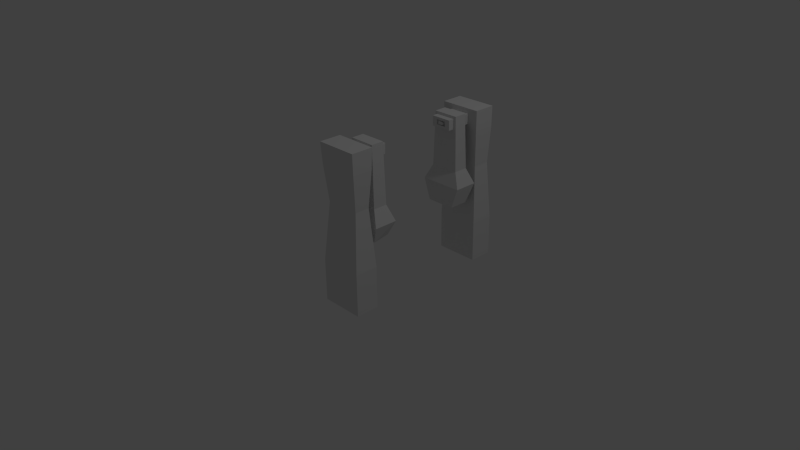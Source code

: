 # Source: HurakanV1.blend  (saved by Blender 2.72.0; exported with 4.5.12 LTS)
import bpy
from mathutils import Matrix  # noqa: F401  (used for matrix-valued properties, if any)

bpy.ops.wm.read_factory_settings(use_empty=True)
scene = bpy.context.scene
scene.name = 'Scene'

# ---- collections
col_collection_1 = bpy.data.collections.new('Collection 1'); scene.collection.children.link(col_collection_1)

# ---- materials (node trees are filled in below, after node groups)
mat_material = bpy.data.materials.new('Material')
mat_material.alpha_threshold = 0.0
mat_material.use_transparent_shadow = False
mat_material.roughness = 0.5
mat_material.line_color = (0.0, 0.0, 0.0, 1.0)

# ---- material node trees

# ---- world
world_world = bpy.data.worlds.new('World'); scene.world = world_world
world_world.color = (0.05088, 0.05088, 0.05088)
world_world.use_sun_shadow = False
world_world.sun_shadow_jitter_overblur = 0.0
world_world.cycles.sampling_method = 'MANUAL'
world_world.cycles.sample_map_resolution = 256

# ---- cameras
cam_camera = bpy.data.cameras.new('Camera')
cam_camera.clip_end = 100.0
cam_camera.lens = 35.0
cam_camera.sensor_width = 32.0
cam_camera.sensor_height = 18.0
cam_camera.ortho_scale = 7.314
cam_camera.dof.focus_distance = 0.0
cam_camera.dof.aperture_fstop = 128.0

# ---- lights
light_lamp = bpy.data.lights.new('Lamp', 'POINT')
light_lamp.transmission_factor = 0.0
light_lamp.cutoff_distance = 30.0
light_lamp.energy = 100.0
light_lamp.shadow_buffer_clip_start = 1.001
light_lamp.shadow_soft_size = 0.1
light_lamp.shadow_maximum_resolution = 0.006
light_lamp.use_absolute_resolution = True
light_lamp.cycles.use_multiple_importance_sampling = False

# ---- meshes
me_cube_004 = bpy.data.meshes.new('Cube.004')
me_cube_004.from_pydata([(-0.3016, -0.0467, -0.7331), (-0.3016, 0.9245, -0.7331), (0.4197, 0.9245, -0.7331), (0.4197, -0.0467, -0.7331), (-0.09524, -0.0467, -0.4493), (-0.09524, 0.9245, -0.4493), (0.1999, 0.9245, -0.4521), (0.1999, -0.0467, -0.4521), (0.4197, 0.9245, -0.4516), (0.4197, -0.0467, -0.4516), (0.1681, -0.0467, -0.1701), (0.18, 0.9245, -0.1701), (-0.06677, -0.0467, -0.1701), (-0.06082, 0.9245, -0.1701), (-0.3016, -0.0467, -0.4516), (-0.3016, 0.9245, -0.4516)], [], [(14, 15, 1, 0), (5, 13, 11, 6, 8, 2, 1, 15), (8, 9, 3, 2), (7, 10, 12, 4, 14, 0, 3, 9), (0, 1, 2, 3), (7, 6, 11, 10), (6, 7, 9, 8), (10, 11, 13, 12), (12, 13, 5, 4), (4, 5, 15, 14)])
me_cube_004.use_remesh_preserve_volume = False
me_cube_004.use_remesh_preserve_attributes = False
me_cube_004.use_mirror_vertex_groups = False
me_cube_004.update()
me_cube_003 = bpy.data.meshes.new('Cube.003')
me_cube_003.from_pydata([(0.8882, 0.9298, 0.2582), (0.8882, 0.771, 0.2582), (0.5628, 0.771, 0.2582), (0.5628, 0.9298, 0.2582), (0.8627, 0.9929, -0.9033), (0.9085, 0.7507, -0.9035), (0.5425, 0.7507, -0.9035), (0.5882, 0.9929, -0.9033), (0.9101, 0.9413, -0.4917), (0.9101, 0.7595, -0.4917), (0.5409, 0.7595, -0.4917), (0.5409, 0.9413, -0.4917), (1.0, 1.0, -0.6837), (1.0, 0.7008, -0.6837), (0.451, 0.7008, -0.6837), (0.451, 1.0, -0.6837)], [], [(0, 3, 2, 1), (8, 0, 1, 9), (9, 1, 2, 10), (10, 2, 3, 11), (0, 8, 11, 3), (4, 5, 6, 7), (12, 13, 5, 4), (13, 14, 6, 5), (14, 15, 7, 6), (12, 15, 11, 8), (8, 9, 13, 12), (9, 10, 14, 13), (10, 11, 15, 14), (4, 7, 15, 12)])
me_cube_003.materials.append(mat_material)
me_cube_003.use_remesh_preserve_volume = False
me_cube_003.use_remesh_preserve_attributes = False
me_cube_003.use_mirror_vertex_groups = False
me_cube_003.update()
me_cube_002 = bpy.data.meshes.new('Cube.002')
me_cube_002.from_pydata([(0.8882, 0.9298, 0.1915), (0.8882, 0.771, 0.1915), (0.5628, 0.771, 0.1915), (0.5628, 0.9298, 0.1915), (0.9085, 0.9501, -0.9471), (0.9085, 0.7018, -0.9471), (0.5425, 0.7018, -0.9471), (0.5425, 0.9501, -0.9471), (0.9101, 0.9413, -0.4935), (0.9101, 0.7595, -0.4935), (0.5409, 0.7595, -0.4935), (0.5409, 0.9413, -0.4935), (1.0, 1.0, -0.6824), (1.0, 0.7008, -0.6824), (0.451, 0.7008, -0.6824), (0.451, 1.0, -0.6824)], [], [(0, 3, 2, 1), (8, 0, 1, 9), (9, 1, 2, 10), (10, 2, 3, 11), (0, 8, 11, 3), (4, 5, 6, 7), (12, 13, 5, 4), (13, 14, 6, 5), (14, 15, 7, 6), (12, 15, 11, 8), (8, 9, 13, 12), (9, 10, 14, 13), (10, 11, 15, 14), (4, 7, 15, 12)])
me_cube_002.materials.append(mat_material)
me_cube_002.use_remesh_preserve_volume = False
me_cube_002.use_remesh_preserve_attributes = False
me_cube_002.use_mirror_vertex_groups = False
me_cube_002.update()
me_cube_001 = bpy.data.meshes.new('Cube.001')
me_cube_001.from_pydata([(0.9888, 0.9889, 0.9689), (0.9888, 0.7121, 0.9691), (0.4621, 0.7121, 0.9691), (0.4622, 0.9889, 0.9689), (1.0, 1.0, -1.0), (1.0, 0.7008, -1.0), (0.451, 0.7008, -1.0), (0.451, 1.0, -1.0), (1.0, 1.0, -0.4703), (1.0, 0.7008, -0.4703), (0.451, 0.7008, -0.4703), (0.451, 1.0, -0.4703), (0.9445, 0.9554, 0.2544), (0.944, 0.7677, 0.2544), (0.507, 0.7677, 0.2544), (0.5064, 0.9554, 0.2544), (0.9796, 0.9836, 0.7131), (0.9794, 0.7254, 0.7131), (0.4715, 0.7254, 0.7131), (0.4713, 0.9836, 0.7131), (0.975, 0.9799, 0.6519), (0.9747, 0.731, 0.6519), (0.4763, 0.731, 0.6519), (0.476, 0.9799, 0.6519), (0.9842, 0.9863, 0.841), (0.4667, 0.9863, 0.841), (0.7255, 0.9889, 0.9689), (0.7255, 0.9836, 0.7131), (0.9865, 0.9876, 0.9049), (0.4645, 0.9876, 0.9049), (0.5938, 0.9889, 0.9689), (0.5984, 0.9836, 0.7131), (0.9819, 0.9849, 0.777), (0.469, 0.9849, 0.777), (0.8571, 0.9889, 0.9689), (0.8526, 0.9836, 0.7131), (0.5961, 0.9863, 0.841), (0.8548, 0.9863, 0.841), (0.7255, 0.9876, 0.9049), (0.7255, 0.9849, 0.777), (0.5973, 0.9849, 0.777), (0.595, 0.9876, 0.9049), (0.856, 0.9876, 0.9049), (0.8537, 0.9849, 0.777), (0.6614, 0.9849, 0.777), (0.5967, 0.9856, 0.809), (0.6602, 0.9876, 0.9049), (0.5955, 0.9869, 0.873), (0.7907, 0.9876, 0.9049), (0.8554, 0.9869, 0.873), (0.7896, 0.9849, 0.777), (0.8543, 0.9856, 0.809), (0.5961, 1.297, 0.8346), (0.8548, 1.297, 0.8346), (0.7255, 1.298, 0.8986), (0.7255, 1.295, 0.7707), (0.5973, 1.295, 0.7707), (0.595, 1.298, 0.8986), (0.856, 1.298, 0.8986), (0.8537, 1.295, 0.7707), (0.7902, 1.297, 0.8346), (0.7255, 1.296, 0.8026), (0.6608, 1.297, 0.8346), (0.7255, 1.297, 0.8666), (0.6614, 1.295, 0.7707), (0.5967, 1.296, 0.8026), (0.6602, 1.298, 0.8986), (0.5955, 1.297, 0.8666), (0.7907, 1.298, 0.8986), (0.8554, 1.297, 0.8666), (0.7896, 1.295, 0.7707), (0.8543, 1.296, 0.8026), (0.7905, 1.297, 0.8666), (0.6611, 1.296, 0.8026), (0.6605, 1.297, 0.8666), (0.7899, 1.296, 0.8026), (0.758, 1.297, 0.8666), (0.7903, 1.297, 0.8506), (0.6933, 1.296, 0.8026), (0.6609, 1.296, 0.8186), (0.693, 1.297, 0.8666), (0.6607, 1.297, 0.8506), (0.7577, 1.296, 0.8026), (0.79, 1.296, 0.8186), (0.7902, 1.272, 0.8351), (0.7255, 1.271, 0.8031), (0.6608, 1.272, 0.8351), (0.7255, 1.273, 0.8671), (0.7905, 1.273, 0.8671), (0.6611, 1.271, 0.8031), (0.6605, 1.273, 0.8671), (0.7899, 1.271, 0.8031), (0.7578, 1.272, 0.8351), (0.7255, 1.272, 0.8191), (0.6931, 1.272, 0.8351), (0.7255, 1.272, 0.8511), (0.758, 1.273, 0.8671), (0.7903, 1.272, 0.8511), (0.6933, 1.271, 0.8031), (0.6609, 1.272, 0.8191), (0.693, 1.273, 0.8671), (0.6607, 1.272, 0.8511), (0.7577, 1.271, 0.8031), (0.79, 1.272, 0.8191), (0.7579, 1.272, 0.8511), (0.6932, 1.272, 0.8191), (0.6931, 1.272, 0.8511), (0.7578, 1.272, 0.8191), (0.7255, 1.308, 0.8344), (0.7578, 1.308, 0.8344), (0.7255, 1.308, 0.8184), (0.6931, 1.308, 0.8344), (0.7255, 1.308, 0.8504), (0.7579, 1.308, 0.8504), (0.6932, 1.308, 0.8184), (0.6931, 1.308, 0.8504), (0.7578, 1.308, 0.8184)], [], [(0, 34, 26, 30, 3, 2, 1), (16, 32, 24, 28, 0, 1, 17), (17, 1, 2, 18), (18, 2, 3, 29, 25, 33, 19), (12, 8, 11, 15), (4, 5, 6, 7), (8, 9, 5, 4), (9, 10, 6, 5), (10, 11, 7, 6), (4, 7, 11, 8), (8, 12, 13, 9), (9, 13, 14, 10), (10, 14, 15, 11), (20, 12, 15, 23), (20, 16, 17, 21), (21, 17, 18, 22), (22, 18, 19, 23), (40, 31, 19, 33), (16, 20, 23, 19, 31, 27, 35), (12, 20, 21, 13), (13, 21, 22, 14), (14, 22, 23, 15), (41, 47, 36, 25, 29), (46, 38, 54, 66), (43, 35, 27, 39, 50), (36, 45, 40, 33, 25), (42, 49, 69, 58), (39, 27, 31, 40, 44), (30, 41, 29, 3), (26, 38, 46, 41, 30), (48, 42, 58, 68), (34, 42, 48, 38, 26), (0, 28, 42, 34), (28, 24, 37, 49, 42), (45, 36, 52, 65), (24, 32, 43, 51, 37), (32, 16, 35, 43), (43, 50, 70, 59), (38, 48, 68, 54), (40, 45, 65, 56), (36, 47, 67, 52), (50, 39, 55, 70), (44, 40, 56, 64), (49, 37, 53, 69), (37, 51, 71, 53), (51, 43, 59, 71), (41, 46, 66, 57), (47, 41, 57, 67), (39, 44, 64, 55), (79, 62, 86, 99), (73, 64, 56, 65), (74, 81, 62, 52, 67), (75, 70, 55, 61, 82), (68, 72, 76, 63, 54), (58, 69, 72, 68), (69, 53, 60, 77, 72), (62, 79, 73, 65, 52), (77, 60, 84, 97), (61, 55, 64, 73, 78), (66, 74, 67, 57), (54, 63, 80, 74, 66), (73, 79, 99, 89), (82, 61, 85, 102), (53, 71, 75, 83, 60), (71, 59, 70, 75), (62, 81, 101, 86), (60, 83, 103, 84), (72, 77, 97, 88), (83, 75, 91, 103), (78, 73, 89, 98), (76, 72, 88, 96), (74, 80, 100, 90), (61, 78, 98, 85), (81, 74, 90, 101), (63, 76, 96, 87), (80, 63, 87, 100), (75, 82, 102, 91), (106, 95, 112, 115), (105, 98, 89, 99), (106, 94, 86, 101), (107, 102, 85, 93), (96, 104, 95, 87), (88, 97, 104, 96), (97, 84, 92, 104), (94, 105, 99, 86), (94, 106, 115, 111), (93, 85, 98, 105), (100, 106, 101, 90), (87, 95, 106, 100), (107, 93, 110, 116), (92, 107, 116, 109), (84, 103, 107, 92), (103, 91, 102, 107), (113, 109, 108, 112), (108, 110, 114, 111), (112, 108, 111, 115), (109, 116, 110, 108), (105, 94, 111, 114), (93, 105, 114, 110), (104, 92, 109, 113), (95, 104, 113, 112)])
me_cube_001.materials.append(mat_material)
me_cube_001.use_remesh_preserve_volume = False
me_cube_001.use_remesh_preserve_attributes = False
me_cube_001.use_mirror_vertex_groups = False
me_cube_001.update()
me_cube = bpy.data.meshes.new('Cube')
me_cube.from_pydata([(0.9889, 0.9889, 0.9695), (0.9889, 0.7119, 0.9695), (0.4621, 0.7119, 0.9695), (0.4621, 0.9889, 0.9695), (1.0, 1.0, -1.0), (1.0, 0.7008, -1.0), (0.451, 0.7008, -1.0), (0.451, 1.0, -1.0), (1.0, 1.0, -0.4825), (1.0, 0.7008, -0.4825), (0.451, 0.7008, -0.4825), (0.451, 1.0, -0.4825), (0.9602, 0.9602, 0.2487), (0.9602, 0.7406, 0.2487), (0.4908, 0.7406, 0.2487), (0.4908, 0.9602, 0.2487), (0.9856, 0.9856, 0.7157), (0.9856, 0.7152, 0.7157), (0.4653, 0.7152, 0.7157), (0.4653, 0.9856, 0.7157), (0.982, 0.982, 0.6492), (0.982, 0.7188, 0.6492), (0.469, 0.7188, 0.6492), (0.469, 0.982, 0.6492), (0.9873, 0.7136, 0.8426), (0.4637, 0.7136, 0.8426), (0.7255, 0.7119, 0.9695), (0.7255, 0.7152, 0.7157), (0.7582, 0.4138, 0.8387), (0.9881, 0.7127, 0.9061), (0.4629, 0.7127, 0.9061), (0.5938, 0.7119, 0.9695), (0.5954, 0.7152, 0.7157), (0.9864, 0.7144, 0.7792), (0.4645, 0.7144, 0.7792), (0.8572, 0.7119, 0.9695), (0.8555, 0.7152, 0.7157), (0.5946, 0.7136, 0.8426), (0.8564, 0.7136, 0.8426), (0.7255, 0.7144, 0.7792), (0.7255, 0.7127, 0.9061), (0.5942, 0.7127, 0.9061), (0.595, 0.7144, 0.7792), (0.856, 0.7144, 0.7792), (0.8568, 0.7127, 0.9061), (0.7909, 0.3861, 0.8384), (0.5946, 0.7136, 0.8426), (0.8564, 0.7136, 0.8426), (0.7255, 0.7144, 0.7792), (0.7255, 0.7127, 0.9061), (0.5942, 0.7127, 0.9061), (0.595, 0.7144, 0.7792), (0.856, 0.7144, 0.7792), (0.8568, 0.7127, 0.9061), (0.5946, 0.3861, 0.8384), (0.8564, 0.3861, 0.8384), (0.7255, 0.3869, 0.7749), (0.7255, 0.3852, 0.9018), (0.5942, 0.3852, 0.9018), (0.595, 0.3869, 0.7749), (0.856, 0.3869, 0.7749), (0.8568, 0.3852, 0.9018), (0.7255, 0.3856, 0.8701), (0.66, 0.3861, 0.8384), (0.7255, 0.3865, 0.8066), (0.6598, 0.3852, 0.9018), (0.5944, 0.3856, 0.8701), (0.6602, 0.3869, 0.7749), (0.5948, 0.3865, 0.8066), (0.7907, 0.3869, 0.7749), (0.8562, 0.3865, 0.8066), (0.7911, 0.3852, 0.9018), (0.8566, 0.3856, 0.8701), (0.7908, 0.3865, 0.8066), (0.6599, 0.3856, 0.8701), (0.6601, 0.3865, 0.8066), (0.791, 0.3856, 0.8701), (0.7909, 0.4138, 0.8387), (0.7255, 0.4134, 0.8704), (0.66, 0.4138, 0.8387), (0.7255, 0.4142, 0.807), (0.7908, 0.4142, 0.807), (0.6599, 0.4134, 0.8704), (0.6601, 0.4142, 0.807), (0.791, 0.4134, 0.8704), (0.7255, 0.4136, 0.8546), (0.6928, 0.4138, 0.8387), (0.7255, 0.414, 0.8229), (0.7582, 0.4142, 0.807), (0.7909, 0.414, 0.8229), (0.6927, 0.4134, 0.8704), (0.66, 0.4136, 0.8546), (0.6928, 0.4142, 0.807), (0.6601, 0.414, 0.8229), (0.7583, 0.4134, 0.8704), (0.791, 0.4136, 0.8546), (0.7582, 0.414, 0.8229), (0.6927, 0.4136, 0.8546), (0.6928, 0.414, 0.8229), (0.7582, 0.4136, 0.8546), (0.7582, 0.3758, 0.8382), (0.7255, 0.3758, 0.8382), (0.7255, 0.3756, 0.8541), (0.6928, 0.3758, 0.8382), (0.7255, 0.376, 0.8224), (0.7582, 0.376, 0.8224), (0.6927, 0.3756, 0.8541), (0.6928, 0.376, 0.8224), (0.7582, 0.3756, 0.8541)], [], [(0, 3, 2, 31, 26, 35, 1), (16, 0, 1, 29, 24, 33, 17), (41, 31, 2, 30), (18, 34, 25, 30, 2, 3, 19), (12, 8, 11, 15), (4, 5, 6, 7), (8, 9, 5, 4), (9, 10, 6, 5), (10, 11, 7, 6), (4, 7, 11, 8), (8, 12, 13, 9), (9, 13, 14, 10), (10, 14, 15, 11), (20, 12, 15, 23), (20, 16, 17, 21), (21, 17, 36, 27, 32, 18, 22), (22, 18, 19, 23), (0, 16, 19, 3), (16, 20, 23, 19), (12, 20, 21, 13), (13, 21, 22, 14), (14, 22, 23, 15), (42, 37, 25, 34), (39, 43, 52, 48), (44, 35, 26, 40), (37, 41, 30, 25), (43, 38, 47, 52), (40, 26, 31, 41), (32, 42, 34, 18), (27, 39, 42, 32), (44, 40, 49, 53), (36, 43, 39, 27), (17, 33, 43, 36), (33, 24, 38, 43), (38, 44, 53, 47), (24, 29, 44, 38), (29, 1, 35, 44), (48, 52, 60, 69, 56), (52, 47, 55, 70, 60), (53, 49, 57, 71, 61), (47, 53, 61, 72, 55), (37, 42, 51, 46), (42, 39, 48, 51), (41, 37, 46, 50), (40, 41, 50, 49), (75, 64, 80, 92, 83), (74, 65, 58, 66), (75, 63, 54, 68), (76, 71, 57, 62), (46, 51, 59, 68, 54), (51, 48, 56, 67, 59), (50, 46, 54, 66, 58), (49, 50, 58, 65, 57), (69, 73, 64, 56), (60, 70, 73, 69), (70, 55, 45, 73), (63, 74, 66, 54), (63, 75, 83, 93, 79), (62, 57, 65, 74), (67, 75, 68, 59), (56, 64, 75, 67), (76, 62, 78, 94, 84), (45, 76, 84, 95, 77), (55, 72, 76, 45), (72, 61, 71, 76), (98, 87, 104, 107), (97, 90, 82, 91), (98, 86, 79, 93), (99, 94, 78, 85), (74, 63, 79, 91, 82), (62, 74, 82, 90, 78), (73, 45, 77, 89, 81), (64, 73, 81, 88, 80), (88, 96, 87, 80), (81, 89, 96, 88), (89, 77, 28, 96), (86, 97, 91, 79), (86, 98, 107, 103), (85, 78, 90, 97), (92, 98, 93, 83), (80, 87, 98, 92), (99, 85, 102, 108), (28, 99, 108, 100), (77, 95, 99, 28), (95, 84, 94, 99), (105, 100, 101, 104), (101, 102, 106, 103), (104, 101, 103, 107), (100, 108, 102, 101), (97, 86, 103, 106), (85, 97, 106, 102), (96, 28, 100, 105), (87, 96, 105, 104)])
me_cube.materials.append(mat_material)
me_cube.use_remesh_preserve_volume = False
me_cube.use_remesh_preserve_attributes = False
me_cube.use_mirror_vertex_groups = False
me_cube.update()
arm_armature_004 = bpy.data.armatures.new('Armature.004')  # bones are not reproduced

# ---- objects
ob_armature = bpy.data.objects.new('Armature', arm_armature_004)
ob_cube = bpy.data.objects.new('Cube', me_cube_004)
ob_cube_002 = bpy.data.objects.new('Cube.002', me_cube_003)
ob_cube_000 = bpy.data.objects.new('Cube.000', me_cube_002)
ob_cube_001 = bpy.data.objects.new('Cube.001', me_cube_001)
ob_cube_1 = bpy.data.objects.new('Cube 1', me_cube)
ob_lamp = bpy.data.objects.new('Lamp', light_lamp)
ob_camera = bpy.data.objects.new('Camera', cam_camera)

# ---- transforms, parenting, visibility, modifiers, constraints
ob_armature.location = (0.7255, -0.9813, 0.006312)
ob_armature.lineart.crease_threshold = 0.0
ob_cube.parent = ob_armature
ob_cube.matrix_parent_inverse = Matrix(((1.0, 0.0, 0.0, -0.7255), (0.0, 1.0, 0.0, 0.9813), (0.0, 0.0, 1.0, -0.006312), (0.0, 0.0, 0.0, 1.0)))
ob_cube.location = (0.6674, -0.4743, 1.12)
ob_cube.hide_render = True
ob_cube.lineart.crease_threshold = 0.0
_vg = ob_cube.vertex_groups.new(name='Bone.003')
_vg = ob_cube.vertex_groups.new(name='Bone.001')
for _i, _w in zip([0, 3, 4, 5, 6, 7, 8, 9, 10, 11, 12, 13, 14, 15], [0.0, 0.0, 0.0, 0.04337, 0.0, 0.0, 0.0, 0.0, 0.0, 0.0, 0.0, 0.02889, 0.0, 0.02169]): _vg.add([_i], _w, 'REPLACE')
_vg = ob_cube.vertex_groups.new(name='Bone.002')
for _i, _w in zip([0, 1, 2, 3, 4, 5, 6, 7, 8, 9, 10, 11, 12, 13, 14, 15], [0.8876, 0.9886, 0.993, 0.9701, 0.2544, 0.9533, 0.9849, 0.8891, 0.9889, 0.9296, 0.6677, 0.9744, 0.461, 0.9639, 0.571, 0.971]): _vg.add([_i], _w, 'REPLACE')
_vg = ob_cube.vertex_groups.new(name='Bone.005')
for _i, _w in zip([5, 6, 8], [0.0, 0.0, 0.0]): _vg.add([_i], _w, 'REPLACE')
_vg = ob_cube.vertex_groups.new(name='Bone.004')
_m = ob_cube.modifiers.new('Armature', 'ARMATURE')
_m.object = ob_armature
ob_cube_002.parent = ob_armature
ob_cube_002.matrix_parent_inverse = Matrix(((1.0, 0.0, 0.0, -0.7255), (0.0, 1.0, 0.0, 0.9813), (0.0, 0.0, 1.0, -0.006312), (0.0, 0.0, 0.0, 1.0)))
ob_cube_002.location = (0.0, -1.527, 1.691)
ob_cube_002.lock_rotations_4d = False
ob_cube_002.empty_display_type = 'ARROWS'
ob_cube_002.lineart.crease_threshold = 0.0
_vg = ob_cube_002.vertex_groups.new(name='Bone.003')
_vg = ob_cube_002.vertex_groups.new(name='Bone.001')
for _i, _w in zip([0, 1, 2, 3, 4, 5, 6, 7, 8, 9, 10, 11, 12, 13, 14, 15], [0.9988, 0.9991, 0.9972, 0.9967, 0.8964, 0.931, 0.5234, 0.2121, 0.9867, 0.9888, 0.9627, 0.9418, 0.9415, 0.9599, 0.7431, 0.5769]): _vg.add([_i], _w, 'REPLACE')
_vg = ob_cube_002.vertex_groups.new(name='Bone.002')
for _i, _w in zip([4, 5, 6, 7, 8, 10, 11, 12, 13, 14, 15], [0.0, 0.0, 0.0, 0.0, 0.0, 0.0, 0.0, 0.0, 0.0, 0.01372, 0.0]): _vg.add([_i], _w, 'REPLACE')
_vg = ob_cube_002.vertex_groups.new(name='Bone.005')
_vg = ob_cube_002.vertex_groups.new(name='Bone.004')
for _i, _w in zip([4, 6, 7, 11], [0.0, 0.0, 0.0, 0.0]): _vg.add([_i], _w, 'REPLACE')
_m = ob_cube_002.modifiers.new('Armature', 'ARMATURE')
_m.object = ob_armature
ob_cube_000.parent = ob_armature
ob_cube_000.matrix_parent_inverse = Matrix(((1.0, 0.0, 0.0, -0.7255), (0.0, 1.0, 0.0, 0.9813), (0.0, 0.0, 1.0, -0.006312), (0.0, 0.0, 0.0, 1.0)))
ob_cube_000.location = (0.0, -0.2277, 1.75)
ob_cube_000.lock_rotations_4d = False
ob_cube_000.empty_display_type = 'ARROWS'
ob_cube_000.lineart.crease_threshold = 0.0
_vg = ob_cube_000.vertex_groups.new(name='Bone.003')
_vg = ob_cube_000.vertex_groups.new(name='Bone.001')
_vg = ob_cube_000.vertex_groups.new(name='Bone.002')
for _i, _w in zip([0, 2, 3, 4, 5, 6, 7, 8, 10, 11], [0.0, 0.0, 0.0, 0.0, 0.0, 0.0, 0.0, 0.0, 0.0, 0.0]): _vg.add([_i], _w, 'REPLACE')
_vg = ob_cube_000.vertex_groups.new(name='Bone.005')
for _i, _w in zip([0, 1, 2, 3, 4, 5, 6, 7, 8, 9, 10, 11, 12, 13, 14, 15], [0.9995, 0.9993, 0.9974, 0.9989, 0.9729, 0.9371, 0.4242, 0.9058, 0.996, 0.9903, 0.9593, 0.988, 0.9844, 0.9637, 0.6917, 0.9469]): _vg.add([_i], _w, 'REPLACE')
_vg = ob_cube_000.vertex_groups.new(name='Bone.004')
_m = ob_cube_000.modifiers.new('Armature', 'ARMATURE')
_m.object = ob_armature
ob_cube_001.parent = ob_armature
ob_cube_001.matrix_parent_inverse = Matrix(((1.0, 0.0, 0.0, -0.7255), (0.0, 1.0, 0.0, 0.9813), (0.0, 0.0, 1.0, -0.006312), (0.0, 0.0, 0.0, 1.0)))
ob_cube_001.location = (0.0, -1.832, 1.006)
ob_cube_001.lock_rotations_4d = False
ob_cube_001.empty_display_type = 'ARROWS'
ob_cube_001.lineart.crease_threshold = 0.0
_vg = ob_cube_001.vertex_groups.new(name='Bone.003')
_vg.add([0, 1, 2, 3, 4, 5, 6, 7, 8, 9, 10, 11, 12, 13, 14, 15, 16, 17, 18, 19, 20, 21, 22, 23, 24, 25, 26, 27, 28, 29, 30, 31, 32, 33, 34, 35, 36, 37, 38, 39, 40, 41, 42, 43, 44, 45, 46, 47, 48, 49, 50, 51, 52, 53, 54, 55, 56, 57, 58, 59, 60, 61, 62, 63, 64, 65, 66, 67, 68, 69, 70, 71, 72, 73, 74, 75, 76, 77, 78, 79, 80, 81, 82, 83, 84, 85, 86, 87, 88, 89, 90, 91, 92, 93, 94, 95, 96, 97, 98, 99, 100, 101, 102, 103, 104, 105, 106, 107, 108, 109, 110, 111, 112, 113, 114, 115, 116], 1.0, 'REPLACE')
_vg = ob_cube_001.vertex_groups.new(name='Bone.001')
_vg = ob_cube_001.vertex_groups.new(name='Bone.002')
_vg = ob_cube_001.vertex_groups.new(name='Bone.005')
_vg = ob_cube_001.vertex_groups.new(name='Bone.004')
_m = ob_cube_001.modifiers.new('Armature', 'ARMATURE')
_m.object = ob_armature
ob_cube_1.parent = ob_armature
ob_cube_1.matrix_parent_inverse = Matrix(((1.0, 0.0, 0.0, -0.7255), (0.0, 1.0, 0.0, 0.9813), (0.0, 0.0, 1.0, -0.006312), (0.0, 0.0, 0.0, 1.0)))
ob_cube_1.location = (0.0, 0.07991, 1.006)
ob_cube_1.lock_rotations_4d = False
ob_cube_1.empty_display_type = 'ARROWS'
ob_cube_1.lineart.crease_threshold = 0.0
_vg = ob_cube_1.vertex_groups.new(name='Bone.003')
_vg = ob_cube_1.vertex_groups.new(name='Bone.001')
_vg = ob_cube_1.vertex_groups.new(name='Bone.002')
_vg = ob_cube_1.vertex_groups.new(name='Bone.005')
_vg = ob_cube_1.vertex_groups.new(name='Bone.004')
_vg.add([0, 1, 2, 3, 4, 5, 6, 7, 8, 9, 10, 11, 12, 13, 14, 15, 16, 17, 18, 19, 20, 21, 22, 23, 24, 25, 26, 27, 28, 29, 30, 31, 32, 33, 34, 35, 36, 37, 38, 39, 40, 41, 42, 43, 44, 45, 46, 47, 48, 49, 50, 51, 52, 53, 54, 55, 56, 57, 58, 59, 60, 61, 62, 63, 64, 65, 66, 67, 68, 69, 70, 71, 72, 73, 74, 75, 76, 77, 78, 79, 80, 81, 82, 83, 84, 85, 86, 87, 88, 89, 90, 91, 92, 93, 94, 95, 96, 97, 98, 99, 100, 101, 102, 103, 104, 105, 106, 107, 108], 1.0, 'REPLACE')
_m = ob_cube_1.modifiers.new('Armature', 'ARMATURE')
_m.object = ob_armature
ob_lamp.location = (4.076, 1.085, 6.91)
ob_lamp.rotation_euler = (0.6503, 0.05522, 1.866)
ob_lamp.lock_rotations_4d = False
ob_lamp.empty_display_type = 'ARROWS'
ob_lamp.color = (0.0, 0.0, 0.0, 0.0)
ob_lamp.lineart.crease_threshold = 0.0
ob_camera.location = (7.481, -6.508, 5.344)
ob_camera.rotation_euler = (1.109, 0.01082, 0.8149)
ob_camera.lock_rotations_4d = False
ob_camera.empty_display_type = 'ARROWS'
ob_camera.color = (0.0, 0.0, 0.0, 0.0)
ob_camera.display_type = 'WIRE'
ob_camera.lineart.crease_threshold = 0.0

# ---- collection membership
col_collection_1.objects.link(ob_armature)
col_collection_1.objects.link(ob_cube)
col_collection_1.objects.link(ob_cube_002)
col_collection_1.objects.link(ob_cube_000)
col_collection_1.objects.link(ob_cube_001)
col_collection_1.objects.link(ob_cube_1)
col_collection_1.objects.link(ob_lamp)
col_collection_1.objects.link(ob_camera)

# ---- scene / render settings (as saved in the file)
scene.camera = ob_camera
scene.frame_start = 1; scene.frame_end = 250; scene.frame_set(26)
scene.render.engine = 'BLENDER_EEVEE_NEXT'
scene.render.resolution_percentage = 50
scene.render.dither_intensity = 0.0
scene.cycles.use_denoising = False
scene.cycles.samples = 10
scene.cycles.sampling_pattern = 'TABULATED_SOBOL'
scene.cycles.light_sampling_threshold = 0.0
scene.cycles.use_adaptive_sampling = False
scene.cycles.use_light_tree = False
scene.cycles.blur_glossy = 0.0
scene.cycles.pixel_filter_type = 'GAUSSIAN'
scene.cycles.sample_clamp_indirect = 0.0
scene.view_settings.view_transform = 'Standard'
bpy.context.view_layer.update()
